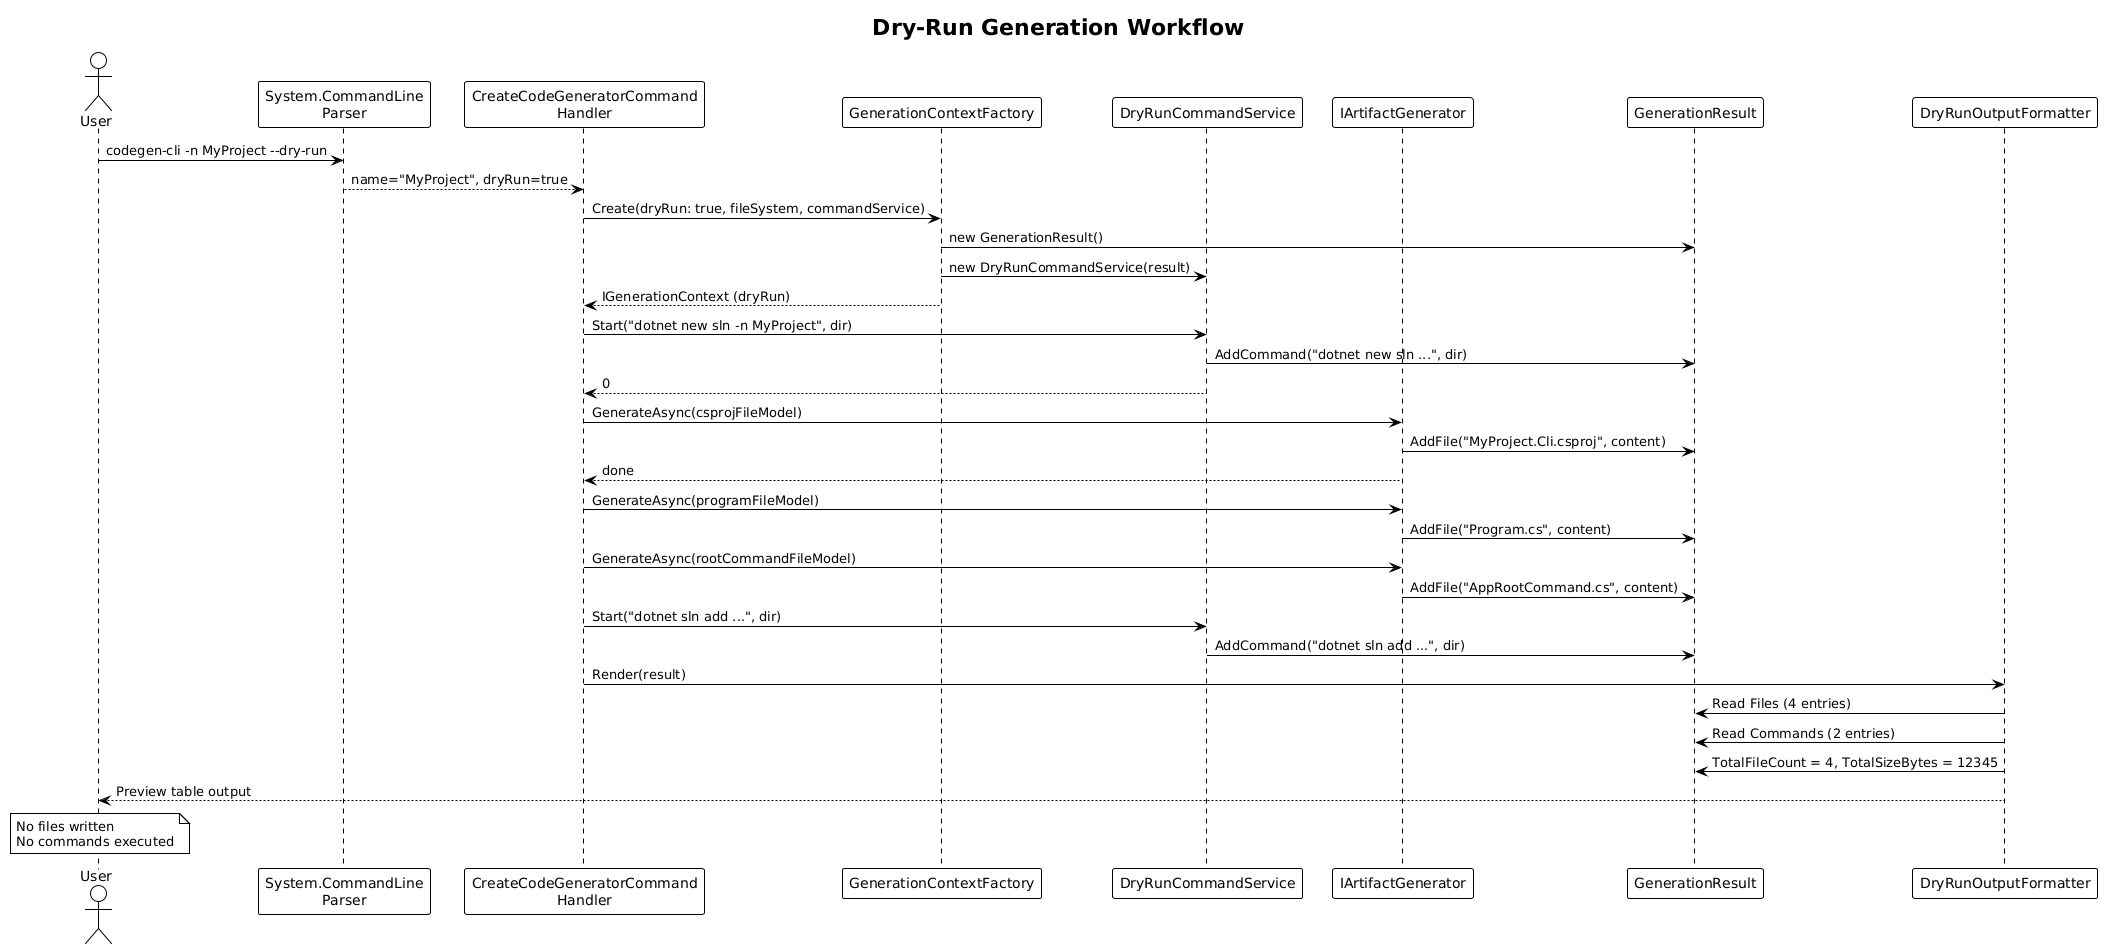

The diagram above was rendered by PlantUML. Its source (embedded in the PNG):
@startuml
!theme plain

title Dry-Run Generation Workflow

actor User as user
participant "System.CommandLine\nParser" as parser
participant "CreateCodeGeneratorCommand\nHandler" as handler
participant "GenerationContextFactory" as factory
participant "DryRunCommandService" as dryCmd
participant "IArtifactGenerator" as artGen
participant "GenerationResult" as result
participant "DryRunOutputFormatter" as formatter

user -> parser : codegen-cli -n MyProject --dry-run
parser --> handler : name="MyProject", dryRun=true

handler -> factory : Create(dryRun: true, fileSystem, commandService)
factory -> result : new GenerationResult()
factory -> dryCmd : new DryRunCommandService(result)
factory --> handler : IGenerationContext (dryRun)

handler -> dryCmd : Start("dotnet new sln -n MyProject", dir)
dryCmd -> result : AddCommand("dotnet new sln ...", dir)
dryCmd --> handler : 0

handler -> artGen : GenerateAsync(csprojFileModel)
artGen -> result : AddFile("MyProject.Cli.csproj", content)
artGen --> handler : done

handler -> artGen : GenerateAsync(programFileModel)
artGen -> result : AddFile("Program.cs", content)

handler -> artGen : GenerateAsync(rootCommandFileModel)
artGen -> result : AddFile("AppRootCommand.cs", content)

handler -> dryCmd : Start("dotnet sln add ...", dir)
dryCmd -> result : AddCommand("dotnet sln add ...", dir)

handler -> formatter : Render(result)
formatter -> result : Read Files (4 entries)
formatter -> result : Read Commands (2 entries)
formatter -> result : TotalFileCount = 4, TotalSizeBytes = 12345
formatter --> user : Preview table output

note over user : No files written\nNo commands executed
@enduml